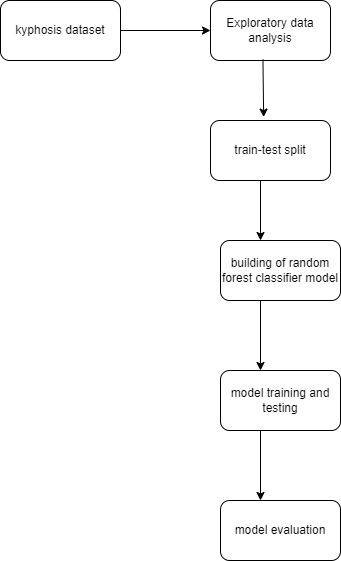

The diagram above was exported from draw.io. Its source (the exported page's mxGraphModel, read from the mxfile embedded in the PNG):
<mxGraphModel dx="1038" dy="513" grid="1" gridSize="10" guides="1" tooltips="1" connect="1" arrows="1" fold="1" page="1" pageScale="1" pageWidth="850" pageHeight="1100" math="0" shadow="0">
  <root>
    <mxCell id="0" />
    <mxCell id="1" parent="0" />
    <mxCell id="-i2J17IanAaYjSAGsgUn-1" value="building of random forest classifier model" style="rounded=1;whiteSpace=wrap;html=1;" vertex="1" parent="1">
      <mxGeometry x="430" y="360" width="120" height="60" as="geometry" />
    </mxCell>
    <mxCell id="-i2J17IanAaYjSAGsgUn-2" value="model training and testing" style="rounded=1;whiteSpace=wrap;html=1;" vertex="1" parent="1">
      <mxGeometry x="430" y="490" width="120" height="60" as="geometry" />
    </mxCell>
    <mxCell id="-i2J17IanAaYjSAGsgUn-3" value="model evaluation" style="rounded=1;whiteSpace=wrap;html=1;" vertex="1" parent="1">
      <mxGeometry x="430" y="620" width="120" height="60" as="geometry" />
    </mxCell>
    <mxCell id="-i2J17IanAaYjSAGsgUn-4" value="kyphosis dataset" style="rounded=1;whiteSpace=wrap;html=1;" vertex="1" parent="1">
      <mxGeometry x="210" y="120" width="120" height="60" as="geometry" />
    </mxCell>
    <mxCell id="-i2J17IanAaYjSAGsgUn-5" value="" style="endArrow=classic;html=1;rounded=0;exitX=1;exitY=0.5;exitDx=0;exitDy=0;" edge="1" parent="1" source="-i2J17IanAaYjSAGsgUn-4">
      <mxGeometry width="50" height="50" relative="1" as="geometry">
        <mxPoint x="580" y="200" as="sourcePoint" />
        <mxPoint x="420" y="150" as="targetPoint" />
      </mxGeometry>
    </mxCell>
    <mxCell id="-i2J17IanAaYjSAGsgUn-6" value="Exploratory data analysis" style="rounded=1;whiteSpace=wrap;html=1;" vertex="1" parent="1">
      <mxGeometry x="420" y="120" width="120" height="60" as="geometry" />
    </mxCell>
    <mxCell id="-i2J17IanAaYjSAGsgUn-7" value="train-test split" style="rounded=1;whiteSpace=wrap;html=1;" vertex="1" parent="1">
      <mxGeometry x="420" y="240" width="120" height="60" as="geometry" />
    </mxCell>
    <mxCell id="-i2J17IanAaYjSAGsgUn-8" value="" style="endArrow=classic;html=1;rounded=0;" edge="1" parent="1">
      <mxGeometry width="50" height="50" relative="1" as="geometry">
        <mxPoint x="470" y="300" as="sourcePoint" />
        <mxPoint x="470" y="360" as="targetPoint" />
      </mxGeometry>
    </mxCell>
    <mxCell id="-i2J17IanAaYjSAGsgUn-9" value="" style="endArrow=classic;html=1;rounded=0;" edge="1" parent="1">
      <mxGeometry width="50" height="50" relative="1" as="geometry">
        <mxPoint x="470" y="420" as="sourcePoint" />
        <mxPoint x="470" y="490" as="targetPoint" />
      </mxGeometry>
    </mxCell>
    <mxCell id="-i2J17IanAaYjSAGsgUn-10" value="" style="endArrow=classic;html=1;rounded=0;" edge="1" parent="1">
      <mxGeometry width="50" height="50" relative="1" as="geometry">
        <mxPoint x="470" y="550" as="sourcePoint" />
        <mxPoint x="470" y="620" as="targetPoint" />
      </mxGeometry>
    </mxCell>
    <mxCell id="-i2J17IanAaYjSAGsgUn-11" value="" style="endArrow=classic;html=1;rounded=0;exitX=0.437;exitY=0.983;exitDx=0;exitDy=0;exitPerimeter=0;entryX=0.443;entryY=-0.057;entryDx=0;entryDy=0;entryPerimeter=0;" edge="1" parent="1" source="-i2J17IanAaYjSAGsgUn-6" target="-i2J17IanAaYjSAGsgUn-7">
      <mxGeometry width="50" height="50" relative="1" as="geometry">
        <mxPoint x="400" y="320" as="sourcePoint" />
        <mxPoint x="450" y="270" as="targetPoint" />
      </mxGeometry>
    </mxCell>
  </root>
</mxGraphModel>